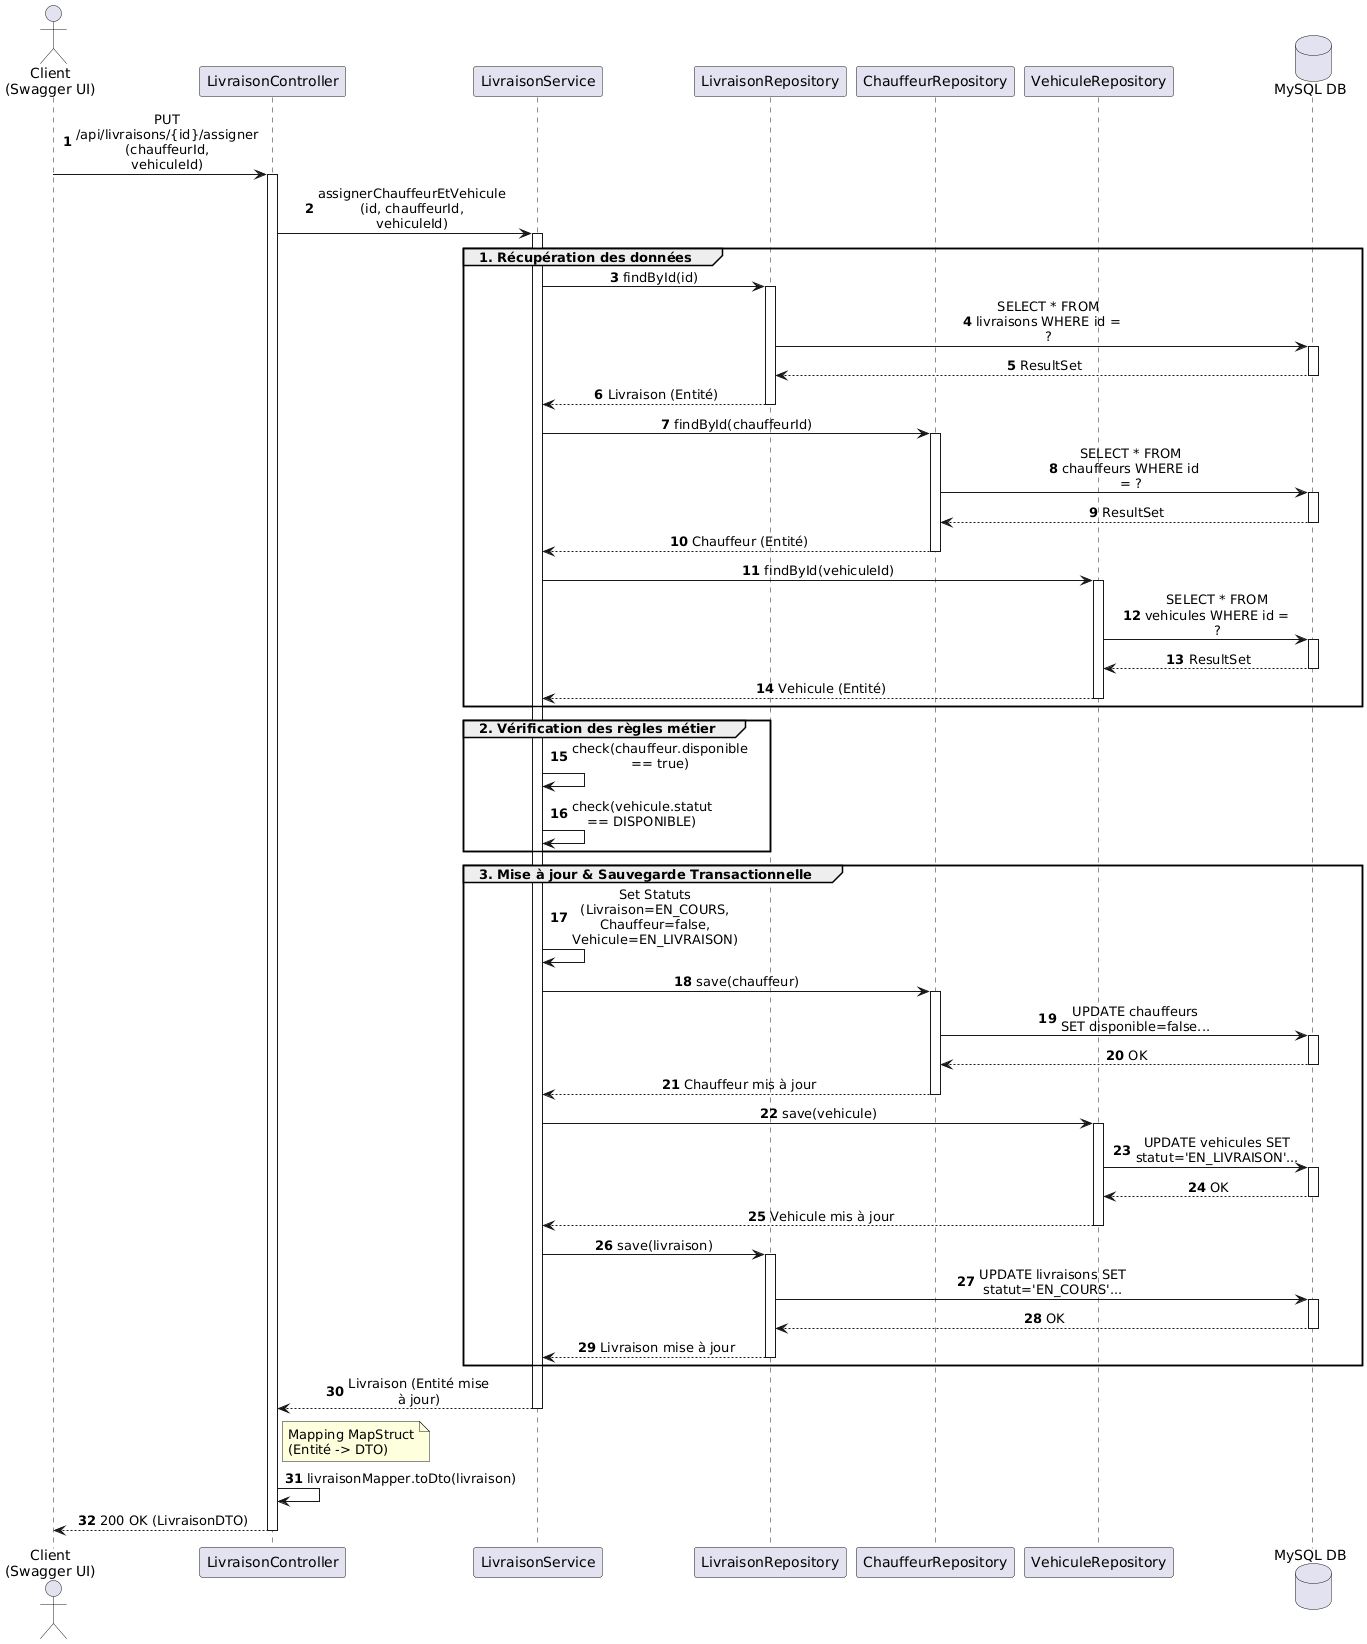

The diagram above was rendered by PlantUML. Its source (embedded in the PNG):
@startuml
autonumber

skinparam defaultFontName Arial
skinparam sequenceMessageAlign center
skinparam maxMessageSize 150

actor "Client\n(Swagger UI)" as Client
participant "LivraisonController" as C
participant "LivraisonService" as S
participant "LivraisonRepository" as LR
participant "ChauffeurRepository" as CR
participant "VehiculeRepository" as VR
database "MySQL DB" as DB

Client -> C: PUT /api/livraisons/{id}/assigner\n(chauffeurId, vehiculeId)
activate C

C -> S: assignerChauffeurEtVehicule\n(id, chauffeurId, vehiculeId)
activate S

group 1. Récupération des données
    S -> LR: findById(id)
    activate LR
    LR -> DB: SELECT * FROM livraisons WHERE id = ?
    activate DB
    DB --> LR: ResultSet
    deactivate DB
    LR --> S: Livraison (Entité)
    deactivate LR
    
    S -> CR: findById(chauffeurId)
    activate CR
    CR -> DB: SELECT * FROM chauffeurs WHERE id = ?
    activate DB
    DB --> CR: ResultSet
    deactivate DB
    CR --> S: Chauffeur (Entité)
    deactivate CR
    
    S -> VR: findById(vehiculeId)
    activate VR
    VR -> DB: SELECT * FROM vehicules WHERE id = ?
    activate DB
    DB --> VR: ResultSet
    deactivate DB
    VR --> S: Vehicule (Entité)
    deactivate VR
end

group 2. Vérification des règles métier
    S -> S: check(chauffeur.disponible == true)
    S -> S: check(vehicule.statut == DISPONIBLE)
end

group 3. Mise à jour & Sauvegarde Transactionnelle
    S -> S: Set Statuts (Livraison=EN_COURS,\nChauffeur=false, Vehicule=EN_LIVRAISON)
    
    S -> CR: save(chauffeur)
    activate CR
    CR -> DB: UPDATE chauffeurs SET disponible=false...
    activate DB
    DB --> CR: OK
    deactivate DB
    CR --> S: Chauffeur mis à jour
    deactivate CR
    
    S -> VR: save(vehicule)
    activate VR
    VR -> DB: UPDATE vehicules SET statut='EN_LIVRAISON'...
    activate DB
    DB --> VR: OK
    deactivate DB
    VR --> S: Vehicule mis à jour
    deactivate VR
    
    S -> LR: save(livraison)
    activate LR
    LR -> DB: UPDATE livraisons SET statut='EN_COURS'...
    activate DB
    DB --> LR: OK
    deactivate DB
    LR --> S: Livraison mise à jour
    deactivate LR
end

S --> C: Livraison (Entité mise à jour)
deactivate S

note right of C: Mapping MapStruct\n(Entité -> DTO)
C -> C: livraisonMapper.toDto(livraison)

C --> Client: 200 OK (LivraisonDTO)
deactivate C
@enduml